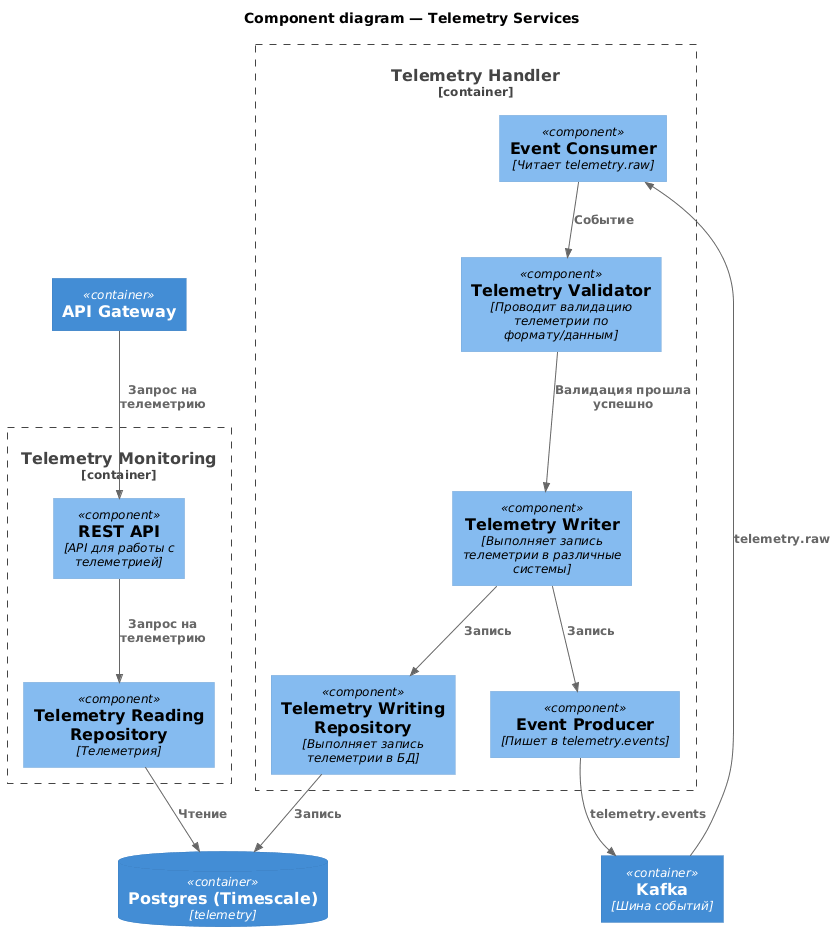

The diagram above was rendered by PlantUML. Its source (embedded in the PNG):
@startuml
!includeurl https://raw.githubusercontent.com/plantuml-stdlib/C4-PlantUML/master/C4_Component.puml

title Component diagram — Telemetry Services

ContainerDb(telemetryDb, "Postgres (Timescale)", "telemetry")
Container(broker, "Kafka", "Шина событий")
Container(apiGw, "API Gateway")

Container_Boundary(telemetryHandler, "Telemetry Handler") {
    Component(eventConsumer, "Event Consumer", "Читает telemetry.raw")
    Component(telemetryValidator, "Telemetry Validator", "Проводит валидацию телеметрии по формату/данным")
    Component(telemetryWriter, "Telemetry Writer", "Выполняет запись телеметрии в различные системы")
    Component(telemetryWritingRepo, "Telemetry Writing Repository", "Выполняет запись телеметрии в БД")
    Component(eventProducer, "Event Producer", "Пишет в telemetry.events")
}

Container_Boundary(telemetryMonitoring, "Telemetry Monitoring") {
    Component(telemetryMonitoringApi, "REST API", "API для работы с телеметрией")
    Component(telemetryReadingRepo, "Telemetry Reading Repository", "Телеметрия")
}

' Работа с БД
Rel(telemetryReadingRepo, telemetryDb, "Чтение")
Rel(telemetryWritingRepo, telemetryDb, "Запись")

' Запрос на информацию по телеметрии
Rel(apiGw, telemetryMonitoringApi, "Запрос на телеметрию")
Rel(telemetryMonitoringApi, telemetryReadingRepo, "Запрос на телеметрию")

' Чтение и запись телеметриии
Rel(broker, eventConsumer, "telemetry.raw")
Rel(eventConsumer, telemetryValidator, "Событие")
Rel(telemetryValidator, telemetryWriter, "Валидация прошла успешно")
Rel(telemetryWriter, telemetryWritingRepo, "Запись")
Rel(telemetryWriter, eventProducer, "Запись")
Rel(eventProducer, broker, "telemetry.events")

@enduml